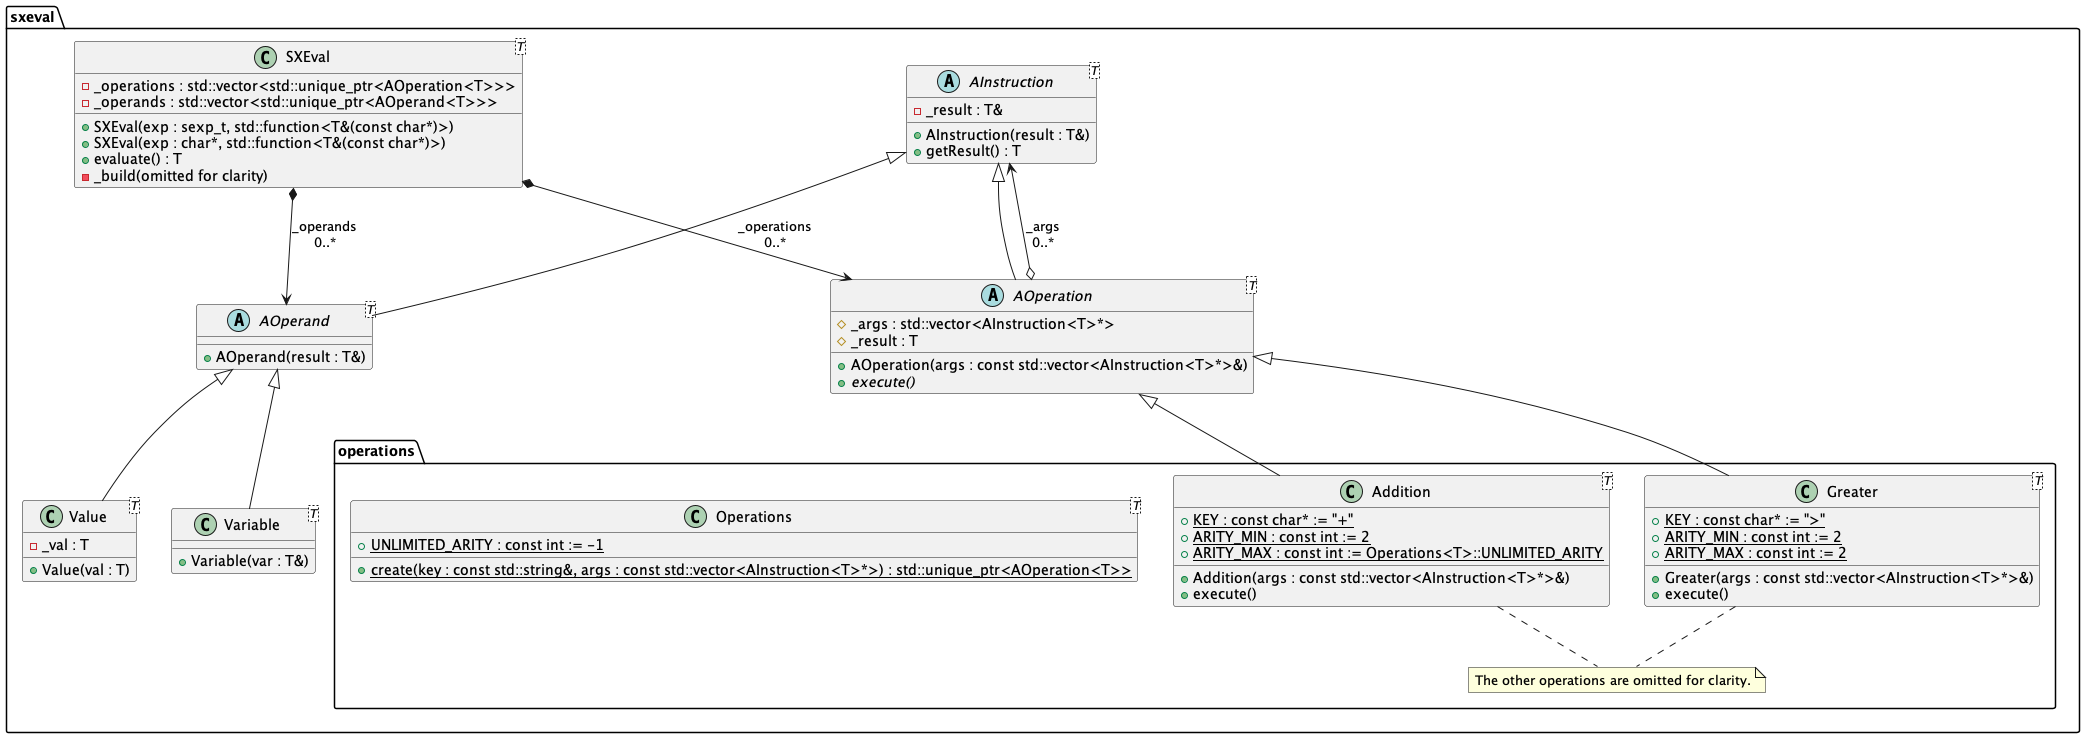

The diagram above was rendered by PlantUML. Its source (embedded in the PNG):
@startuml

package sxeval {

    class SXEval<T> {
        -_operations : std::vector<std::unique_ptr<AOperation<T>>>
        -_operands : std::vector<std::unique_ptr<AOperand<T>>>
        +SXEval(exp : sexp_t, std::function<T&(const char*)>)
        +SXEval(exp : char*, std::function<T&(const char*)>)
        +evaluate() : T
        -_build(omitted for clarity)
    }

    abstract class AInstruction<T> {
        -_result : T&
        +AInstruction(result : T&)
        +getResult() : T
    }

    abstract class AOperation<T> extends AInstruction {
        #_args : std::vector<AInstruction<T>*>
        #_result : T
        +AOperation(args : const std::vector<AInstruction<T>*>&)
        +{abstract} execute()
    }

    abstract class AOperand<T> extends AInstruction {
        +AOperand(result : T&)
    }

    class Value<T> extends AOperand {
        -_val : T
        +Value(val : T)
    }

    class Variable<T> extends AOperand {
        +Variable(var : T&)
    }

    package operations {

        class Operations<T> {
            +{static} UNLIMITED_ARITY : const int := -1
            +{static} create(key : const std::string&, args : const std::vector<AInstruction<T>*>) : std::unique_ptr<AOperation<T>>
        }

        class Addition<T> {
            +{static} KEY : const char* := "+"
            +{static} ARITY_MIN : const int := 2
            +{static} ARITY_MAX : const int := Operations<T>::UNLIMITED_ARITY
            +Addition(args : const std::vector<AInstruction<T>*>&)
            +execute()
        }

        class Greater<T> {
            +{static} KEY : const char* := ">"
            +{static} ARITY_MIN : const int := 2
            +{static} ARITY_MAX : const int := 2
            +Greater(args : const std::vector<AInstruction<T>*>&)
            +execute()
        }

        Addition -up-|> AOperation
        Greater -up-|> AOperation

        note "The other operations are omitted for clarity." as N
        Addition .. N
        Greater .. N

    }

    SXEval *--> AOperation : _operations\n0..*
    SXEval *--> AOperand : _operands\n0..*
    AOperation o-up-> AInstruction : _args\n0..*

}

@enduml